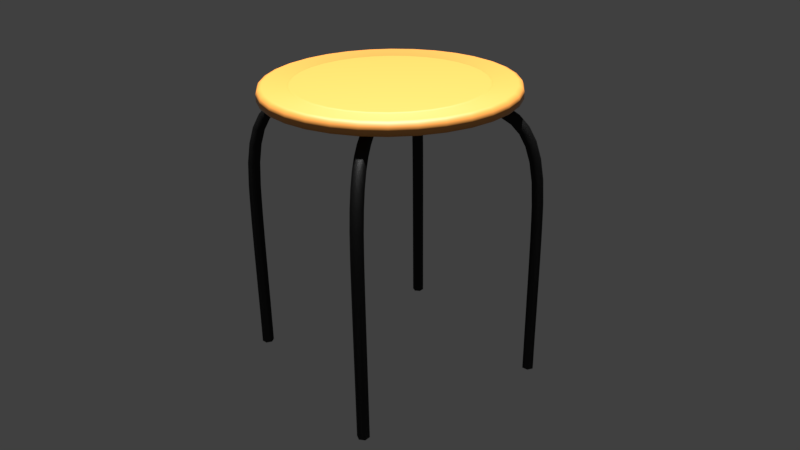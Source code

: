 # Source: Chair.004.blend  (saved by Blender 3.2.14; exported with 4.5.12 LTS)
import bpy
from mathutils import Matrix  # noqa: F401  (used for matrix-valued properties, if any)

bpy.ops.wm.read_factory_settings(use_empty=True)
scene = bpy.context.scene
scene.name = 'Scene'

# ---- collections
col_collection_1 = bpy.data.collections.new('Collection 1'); scene.collection.children.link(col_collection_1)

# ---- materials (node trees are filled in below, after node groups)
mat_simplemetallicpaint = bpy.data.materials.new('SimpleMetallicPaint')
mat_simplemetallicpaint.alpha_threshold = 0.0
mat_simplemetallicpaint.diffuse_color = (0.07324, 0.07324, 0.07324, 1.0)
mat_simplemetallicpaint.roughness = 0.5
mat_simplemetallicpaint.line_color = (0.0, 0.0, 0.0, 1.0)
mat_bmd_beechwood = bpy.data.materials.new('BMD_BeechWood')
mat_bmd_beechwood.alpha_threshold = 0.0
mat_bmd_beechwood.diffuse_color = (0.9175, 0.4042, 0.09294, 1.0)
mat_bmd_beechwood.roughness = 0.5
mat_bmd_beechwood.line_color = (0.0, 0.0, 0.0, 1.0)

# ---- node groups
ng_simplemetallicpaint = bpy.data.node_groups.new('SimpleMetallicPaint', 'ShaderNodeTree')
_s = ng_simplemetallicpaint.interface.new_socket(name='Shader', in_out='OUTPUT', socket_type='NodeSocketShader')
_s = ng_simplemetallicpaint.interface.new_socket(name='Color', in_out='INPUT', socket_type='NodeSocketColor')
_s.default_value = (0.8, 0.8, 0.8, 1.0)
_s = ng_simplemetallicpaint.interface.new_socket(name='Color', in_out='INPUT', socket_type='NodeSocketColor')
_s.default_value = (0.8, 0.8, 0.8, 1.0)
_s = ng_simplemetallicpaint.interface.new_socket(name='Color', in_out='INPUT', socket_type='NodeSocketColor')
_s.default_value = (0.8, 0.8, 0.8, 1.0)
_s = ng_simplemetallicpaint.interface.new_socket(name='Roughness', in_out='INPUT', socket_type='NodeSocketFloat')
_s.subtype = 'FACTOR'
_s.min_value = 0.0
_s.max_value = 1.0
_s = ng_simplemetallicpaint.interface.new_socket(name='Normal', in_out='INPUT', socket_type='NodeSocketVector')
_s.min_value = -1.0
_s.max_value = 1.0
_s.hide_value = True
_N = ng_simplemetallicpaint.nodes; _L = ng_simplemetallicpaint.links
n0 = _N.new('ShaderNodeBsdfAnisotropic'); n0.name = 'Glossy BSDF'; n0.location = (-126, -391)
n0.distribution = 'GGX'
n1 = _N.new('ShaderNodeBsdfDiffuse'); n1.name = 'Diffuse BSDF'; n1.location = (-126, -542)
n1.inputs[0].default_value = (0.0, 0.0, 0.0, 1.0)
n2 = _N.new('ShaderNodeMixShader'); n2.name = 'Mix Shader.001'; n2.location = (117, -451)
n3 = _N.new('NodeGroupOutput'); n3.name = 'Group Output'; n3.location = (646, -315)
n4 = _N.new('ShaderNodeTexNoise'); n4.name = 'Noise Texture'; n4.location = (-619, 2)
n4.inputs[2].default_value = 1000.0
n5 = _N.new('ShaderNodeInvert'); n5.name = 'Invert'; n5.location = (-76, 9)
n6 = _N.new('ShaderNodeTexNoise'); n6.name = 'Noise Texture.001'; n6.location = (-616, 340)
n6.inputs[2].default_value = 1e+04
n7 = _N.new('ShaderNodeInvert'); n7.name = 'Invert.001'; n7.location = (-73, 347)
n8 = _N.new('ShaderNodeMixShader'); n8.name = 'Mix Shader'; n8.location = (353, -310)
n9 = _N.new('ShaderNodeRGBCurve'); n9.name = 'RGB Curves'; n9.location = (-376, 204)
_c = n9.mapping.curves[3]
while len(_c.points) > 2: _c.points.remove(_c.points[-1])
_c.points[0].location = (0.0, 0.0); _c.points[0].handle_type = 'AUTO'
_c.points[1].location = (0.59545, 0.0); _c.points[1].handle_type = 'AUTO'
_p = _c.points.new(0.80455, 1.0); _p.handle_type = 'AUTO'
_p = _c.points.new(1.0, 1.0); _p.handle_type = 'AUTO'
n9.mapping.update()
n10 = _N.new('ShaderNodeRGBCurve'); n10.name = 'RGB Curves.001'; n10.location = (-373, 542)
_c = n10.mapping.curves[3]
while len(_c.points) > 2: _c.points.remove(_c.points[-1])
_c.points[0].location = (0.0, 0.0); _c.points[0].handle_type = 'AUTO'
_c.points[1].location = (0.59091, 0.0); _c.points[1].handle_type = 'AUTO'
_p = _c.points.new(0.80455, 1.0); _p.handle_type = 'AUTO'
_p = _c.points.new(1.0, 1.0); _p.handle_type = 'AUTO'
n10.mapping.update()
n11 = _N.new('ShaderNodeMix'); n11.name = 'Mix.001'; n11.location = (129, 227)
n11.data_type = 'RGBA'
n11.inputs[0].default_value = 0.3
n12 = _N.new('ShaderNodeBsdfAnisotropic'); n12.name = 'Anisotropic BSDF'; n12.location = (-126, -156)
n12.distribution = 'GGX'
n12.inputs[2].default_value = 0.01
n13 = _N.new('NodeGroupInput'); n13.name = 'Group Input'; n13.location = (-646, -299)
n14 = _N.new('ShaderNodeMath'); n14.name = 'Math'; n14.location = (-386, -345)
n14.operation = 'POWER'
n15 = _N.new('ShaderNodeMath'); n15.name = 'Math.001'; n15.location = (-386, -228)
n15.operation = 'POWER'
_L.new(n1.outputs[0], n2.inputs[2])
_L.new(n13.outputs[1], n0.inputs[0])
_L.new(n9.outputs[0], n5.inputs[1])
_L.new(n4.outputs[0], n9.inputs[1])
_L.new(n2.outputs[0], n8.inputs[2])
_L.new(n8.outputs[0], n3.inputs[0])
_L.new(n10.outputs[0], n7.inputs[1])
_L.new(n6.outputs[0], n10.inputs[1])
_L.new(n5.outputs[0], n11.inputs[7])
_L.new(n13.outputs[0], n12.inputs[0])
_L.new(n11.outputs[2], n8.inputs[0])
_L.new(n12.outputs[0], n8.inputs[1])
_L.new(n7.outputs[0], n11.inputs[6])
_L.new(n0.outputs[0], n2.inputs[1])
_L.new(n13.outputs[3], n1.inputs[1])
_L.new(n13.outputs[4], n12.inputs[4])
_L.new(n13.outputs[4], n0.inputs[4])
_L.new(n13.outputs[4], n1.inputs[2])
_L.new(n13.outputs[3], n14.inputs[0])
_L.new(n14.outputs[0], n0.inputs[1])
_L.new(n13.outputs[3], n15.inputs[0])
_L.new(n15.outputs[0], n12.inputs[1])
n3.is_active_output = True
ng_bmd_beechtexture = bpy.data.node_groups.new('BMD_BeechTexture', 'ShaderNodeTree')
_s = ng_bmd_beechtexture.interface.new_socket(name='Color', in_out='OUTPUT', socket_type='NodeSocketColor')
_s.default_value = (0.0, 0.0, 0.0, 0.0)
_s = ng_bmd_beechtexture.interface.new_socket(name='Bump', in_out='OUTPUT', socket_type='NodeSocketColor')
_s.default_value = (0.0, 0.0, 0.0, 0.0)
_s = ng_bmd_beechtexture.interface.new_socket(name='Color1', in_out='INPUT', socket_type='NodeSocketColor')
_s.default_value = (0.9175, 0.4041, 0.09294, 1.0)
_s = ng_bmd_beechtexture.interface.new_socket(name='Color2', in_out='INPUT', socket_type='NodeSocketColor')
_s.default_value = (0.9175, 0.2489, 0.02149, 1.0)
_s = ng_bmd_beechtexture.interface.new_socket(name='Vector', in_out='INPUT', socket_type='NodeSocketVector')
_s.min_value = -1.0
_s.max_value = 1.0
_N = ng_bmd_beechtexture.nodes; _L = ng_bmd_beechtexture.links
n0 = _N.new('ShaderNodeTexNoise'); n0.name = 'Noise Texture.001'; n0.location = (289, -406)
n0.inputs[2].default_value = 43.0
n0.inputs[3].default_value = 16.0
n1 = _N.new('ShaderNodeValToRGB'); n1.name = 'ColorRamp.001'; n1.location = (-156, 37)
n1.color_ramp.interpolation = 'B_SPLINE'
while len(n1.color_ramp.elements) > 1: n1.color_ramp.elements.remove(n1.color_ramp.elements[-1])
n1.color_ramp.elements[0].position = 0.5682; n1.color_ramp.elements[0].color = (0.0, 0.0, 0.0, 1.0)
_e = n1.color_ramp.elements.new(0.9136); _e.color = (1.0, 1.0, 1.0, 1.0)
n2 = _N.new('ShaderNodeTexWave'); n2.name = 'Wave Texture'; n2.location = (-343, 28)
n2.bands_direction = 'DIAGONAL'
n2.rings_direction = 'SPHERICAL'
n2.inputs[1].default_value = 0.2
n2.inputs[2].default_value = 10.0
n2.inputs[6].default_value = 1.571
n3 = _N.new('NodeGroupInput'); n3.name = 'Group Input'; n3.location = (-1201, -43)
n4 = _N.new('ShaderNodeMapping'); n4.name = 'Mapping'; n4.location = (-836, 406)
n4.inputs[3].default_value = (5.0, 5.0, 5.0)
n5 = _N.new('ShaderNodeMapping'); n5.name = 'Mapping.001'; n5.location = (-834, 60)
n5.inputs[3].default_value = (80.0, 1.0, 1.0)
n6 = _N.new('ShaderNodeMapping'); n6.name = 'Mapping.002'; n6.location = (-839, -249)
n6.inputs[3].default_value = (30.0, 1.0, 1.0)
n7 = _N.new('ShaderNodeMix'); n7.name = 'Mix.003'; n7.location = (700, 63)
n7.data_type = 'RGBA'
n8 = _N.new('ShaderNodeMix'); n8.name = 'Mix.002'; n8.location = (321, -119)
n8.data_type = 'RGBA'
n8.blend_type = 'ADD'
n8.inputs[0].default_value = 1.0
n9 = _N.new('ShaderNodeMix'); n9.name = 'Mix.005'; n9.location = (712, -340)
n9.data_type = 'RGBA'
n9.blend_type = 'ADD'
n9.inputs[0].default_value = 1.0
n10 = _N.new('ShaderNodeValToRGB'); n10.name = 'ColorRamp.002'; n10.location = (-136, -248)
n10.width = 224
n10.color_ramp.interpolation = 'B_SPLINE'
while len(n10.color_ramp.elements) > 1: n10.color_ramp.elements.remove(n10.color_ramp.elements[-1])
n10.color_ramp.elements[0].position = 0.0; n10.color_ramp.elements[0].color = (1.0, 1.0, 1.0, 1.0)
_e = n10.color_ramp.elements.new(0.5); _e.color = (0.0, 0.0, 0.0, 1.0)
n11 = _N.new('ShaderNodeTexWave'); n11.name = 'Wave Texture.001'; n11.location = (-368, -363)
n11.wave_type = 'RINGS'
n11.bands_direction = 'DIAGONAL'
n11.rings_direction = 'SPHERICAL'
n11.inputs[1].default_value = 0.07
n11.inputs[2].default_value = 22.0
n11.inputs[6].default_value = 1.571
n12 = _N.new('ShaderNodeMix'); n12.name = 'Mix.001'; n12.location = (183, 215)
n12.data_type = 'RGBA'
n12.blend_type = 'MULTIPLY'
n12.inputs[0].default_value = 1.0
n13 = _N.new('ShaderNodeTexNoise'); n13.name = 'Noise Texture'; n13.location = (-384, 289)
n13.inputs[2].default_value = 6.0
n13.inputs[3].default_value = 0.0
n14 = _N.new('ShaderNodeValToRGB'); n14.name = 'ColorRamp'; n14.location = (-160, 344)
n14.color_ramp.interpolation = 'B_SPLINE'
while len(n14.color_ramp.elements) > 1: n14.color_ramp.elements.remove(n14.color_ramp.elements[-1])
n14.color_ramp.elements[0].position = 0.3136; n14.color_ramp.elements[0].color = (0.0, 0.0, 0.0, 1.0)
_e = n14.color_ramp.elements.new(1.0); _e.color = (1.0, 1.0, 1.0, 1.0)
n15 = _N.new('ShaderNodeMix'); n15.name = 'Mix.004'; n15.location = (925, 50)
n15.data_type = 'RGBA'
n16 = _N.new('NodeGroupOutput'); n16.name = 'Group Output'; n16.location = (1201, -44)
_L.new(n4.outputs[0], n13.inputs[0])
_L.new(n5.outputs[0], n2.inputs[0])
_L.new(n6.outputs[0], n11.inputs[0])
_L.new(n13.outputs[1], n14.inputs[0])
_L.new(n2.outputs[0], n1.inputs[0])
_L.new(n12.outputs[2], n8.inputs[6])
_L.new(n11.outputs[0], n10.inputs[0])
_L.new(n14.outputs[0], n12.inputs[6])
_L.new(n1.outputs[0], n12.inputs[7])
_L.new(n10.outputs[0], n8.inputs[7])
_L.new(n7.outputs[2], n15.inputs[6])
_L.new(n8.outputs[2], n7.inputs[0])
_L.new(n15.outputs[2], n16.inputs[0])
_L.new(n7.outputs[2], n15.inputs[7])
_L.new(n3.outputs[2], n4.inputs[0])
_L.new(n6.outputs[0], n0.inputs[0])
_L.new(n8.outputs[2], n9.inputs[6])
_L.new(n0.outputs[1], n9.inputs[7])
_L.new(n9.outputs[2], n16.inputs[1])
_L.new(n3.outputs[2], n5.inputs[0])
_L.new(n3.outputs[2], n6.inputs[0])
_L.new(n3.outputs[0], n7.inputs[6])
_L.new(n3.outputs[1], n7.inputs[7])
n16.is_active_output = True

# ---- material node trees
mat_simplemetallicpaint.use_nodes = True; mat_simplemetallicpaint.node_tree.nodes.clear()
_N = mat_simplemetallicpaint.node_tree.nodes; _L = mat_simplemetallicpaint.node_tree.links
n0 = _N.new('ShaderNodeOutputMaterial'); n0.name = 'Material Output'; n0.location = (309, -2)
n1 = _N.new('ShaderNodeMapping'); n1.name = 'Mapping'; n1.location = (-421, -92)
n2 = _N.new('ShaderNodeTexCoord'); n2.name = 'Texture Coordinate'; n2.location = (-631, -132)
n3 = _N.new('ShaderNodeTexVoronoi'); n3.name = 'Voronoi Texture'; n3.location = (-131, -172)
n3.inputs[2].default_value = 500.0
n4 = _N.new('ShaderNodeMath'); n4.name = 'Math'; n4.location = (45, -130)
n4.operation = 'MULTIPLY'
n4.inputs[1].default_value = -0.003
n5 = _N.new('ShaderNodeGroup'); n5.name = 'Group'; n5.location = (-125, 44)
n5.node_tree = ng_simplemetallicpaint
n5.inputs[0].default_value = (0.1607, 0.1607, 0.1607, 1.0)
n5.inputs[1].default_value = (0.05731, 0.05731, 0.05731, 1.0)
n5.inputs[2].default_value = (0.118, 0.118, 0.118, 1.0)
n5.inputs[3].default_value = 0.3
n5.inputs[4].default_value = (0.0, 0.0, 0.0)
n6 = _N.new('ShaderNodeDisplacement'); n6.name = 'Displacement'; n6.location = (177, -66)
n6.inputs[1].default_value = 0.0
n6.inputs[2].default_value = 0.1
n7 = _N.new('ShaderNodeMath'); n7.name = 'Math.001'; n7.location = (29, -172)
n7.operation = 'MULTIPLY'
_L.new(n1.outputs[0], n3.inputs[0])
_L.new(n2.outputs[0], n1.inputs[0])
_L.new(n5.outputs[0], n0.inputs[0])
_L.new(n4.outputs[0], n6.inputs[0])
_L.new(n6.outputs[0], n0.inputs[2])
_L.new(n7.outputs[0], n4.inputs[0])
_L.new(n3.outputs[0], n7.inputs[0])
_L.new(n3.outputs[0], n7.inputs[1])
n0.is_active_output = True
mat_bmd_beechwood.use_nodes = True; mat_bmd_beechwood.node_tree.nodes.clear()
_N = mat_bmd_beechwood.node_tree.nodes; _L = mat_bmd_beechwood.node_tree.links
n0 = _N.new('ShaderNodeBsdfDiffuse'); n0.name = 'Diffuse BSDF'; n0.location = (100, 0)
n1 = _N.new('ShaderNodeBsdfAnisotropic'); n1.name = 'Glossy BSDF'; n1.location = (100, -200)
n1.distribution = 'BECKMANN'
n1.inputs[1].default_value = 0.5477
n2 = _N.new('ShaderNodeBump'); n2.name = 'Bump'; n2.location = (-100, -100)
n2.inputs[0].default_value = 0.2
n2.inputs[1].default_value = 0.1
n2.inputs[2].default_value = 1.0
n3 = _N.new('ShaderNodeMixShader'); n3.name = 'Mix Shader'; n3.location = (300, 0)
n4 = _N.new('ShaderNodeFresnel'); n4.name = 'Fresnel'; n4.location = (-100, 200)
n4.inputs[0].default_value = 2.0
n5 = _N.new('ShaderNodeMix'); n5.name = 'Mix'; n5.location = (100, 200)
n5.data_type = 'RGBA'
n5.blend_type = 'MULTIPLY'
n5.inputs[0].default_value = 0.9
n6 = _N.new('ShaderNodeOutputMaterial'); n6.name = 'Material Output'; n6.location = (500, 0)
n7 = _N.new('ShaderNodeGroup'); n7.name = 'Group'; n7.location = (-300, 0)
n7.node_tree = ng_bmd_beechtexture
n7.inputs[0].default_value = (0.9175, 0.4041, 0.09294, 1.0)
n7.inputs[1].default_value = (0.9175, 0.2489, 0.02149, 1.0)
n7.inputs[2].default_value = (0.0, 0.0, 0.0)
_L.new(n3.outputs[0], n6.inputs[0])
_L.new(n1.outputs[0], n3.inputs[2])
_L.new(n0.outputs[0], n3.inputs[1])
_L.new(n4.outputs[0], n5.inputs[6])
_L.new(n5.outputs[2], n3.inputs[0])
_L.new(n7.outputs[0], n0.inputs[0])
_L.new(n7.outputs[1], n2.inputs[3])
_L.new(n2.outputs[0], n1.inputs[4])
_L.new(n2.outputs[0], n0.inputs[2])
n6.is_active_output = True

# ---- world
world_world = bpy.data.worlds.new('World'); scene.world = world_world
world_world.color = (0.05088, 0.05088, 0.05088)
world_world.use_sun_shadow = False
world_world.sun_shadow_jitter_overblur = 0.0
world_world.cycles.sampling_method = 'MANUAL'

# ---- cameras
cam_camera = bpy.data.cameras.new('Camera')
cam_camera.clip_end = 100.0
cam_camera.lens = 35.0
cam_camera.sensor_width = 32.0
cam_camera.sensor_height = 18.0
cam_camera.ortho_scale = 7.314
cam_camera.dof.focus_distance = 0.0

# ---- lights
light_sun = bpy.data.lights.new('Sun', 'SUN')
light_sun.transmission_factor = 0.0
light_sun.angle = 0.03788
light_sun.energy = 1.0
light_sun.shadow_buffer_clip_start = 0.5
light_sun.shadow_soft_size = 0.01894
light_sun.shadow_cascade_max_distance = 1000.0
light_sun.use_nodes = True; light_sun.node_tree.nodes.clear()
_N = light_sun.node_tree.nodes; _L = light_sun.node_tree.links
n0 = _N.new('ShaderNodeOutputLight'); n0.name = 'Lamp Output'; n0.location = (591, -819)
n1 = _N.new('ShaderNodeMix'); n1.name = 'Mix.002'; n1.location = (240, -769)
n1.width = 100
n1.data_type = 'RGBA'
n1.inputs[0].default_value = 1.0
n1.inputs[6].default_value = (1.0, 0.5225, 0.0, 1.0)
n1.inputs[7].default_value = (1.0, 1.0, 1.0, 1.0)
n2 = _N.new('ShaderNodeMix'); n2.name = 'Mix'; n2.location = (361, -771)
n2.width = 100
n2.data_type = 'RGBA'
n2.blend_type = 'MULTIPLY'
n2.inputs[0].default_value = 0.0
n2.inputs[7].default_value = (1.0, 0.0, 0.0, 1.0)
n3 = _N.new('ShaderNodeEmission'); n3.name = 'Emission'; n3.location = (473, -803)
n3.width = 100
n3.inputs[1].default_value = 8.0
_L.new(n1.outputs[2], n2.inputs[6])
_L.new(n3.outputs[0], n0.inputs[0])
_L.new(n2.outputs[2], n3.inputs[0])
n0.is_active_output = True

# ---- meshes
me_chair_004 = bpy.data.meshes.new('Chair.004')
me_chair_004.from_pydata([(1.043e-07, -2.757e-07, 0.5627), (1.23e-07, -0.1879, 0.5828), (0.03666, -0.1843, 0.5828), (0.07191, -0.1736, 0.5828), (0.1044, -0.1562, 0.5828), (0.1329, -0.1329, 0.5828), (0.1562, -0.1044, 0.5828), (0.1736, -0.07191, 0.5828), (0.1843, -0.03666, 0.5828), (0.1879, -2.19e-07, 0.5828), (0.1843, 0.03666, 0.5828), (0.1736, 0.07191, 0.5828), (0.1562, 0.1044, 0.5828), (0.1329, 0.1329, 0.5828), (0.1044, 0.1562, 0.5828), (0.07191, 0.1736, 0.5828), (0.03666, 0.1843, 0.5828), (5.01e-09, 0.1879, 0.5828), (-0.03666, 0.1843, 0.5828), (-0.07191, 0.1736, 0.5828), (-0.1044, 0.1562, 0.5828), (-0.1329, 0.1329, 0.5828), (-0.1562, 0.1044, 0.5828), (-0.1736, 0.07191, 0.5828), (-0.1843, 0.03666, 0.5828), (-0.1879, -4.43e-07, 0.5828), (-0.1843, -0.03666, 0.5828), (-0.1736, -0.07191, 0.5828), (-0.1562, -0.1044, 0.5828), (-0.1329, -0.1329, 0.5828), (-0.1044, -0.1562, 0.5828), (-0.07191, -0.1736, 0.5828), (-0.03666, -0.1843, 0.5828), (1.228e-07, -0.1858, 0.5839), (0.03625, -0.1822, 0.5839), (0.07111, -0.1717, 0.5839), (0.1032, -0.1545, 0.5839), (0.1314, -0.1314, 0.5839), (0.1545, -0.1032, 0.5839), (0.1717, -0.07111, 0.5839), (0.1822, -0.03625, 0.5839), (0.1858, -2.198e-07, 0.5839), (0.1822, 0.03625, 0.5839), (0.1717, 0.07111, 0.5839), (0.1545, 0.1032, 0.5839), (0.1314, 0.1314, 0.5839), (0.1032, 0.1545, 0.5839), (0.07111, 0.1717, 0.5839), (0.03625, 0.1822, 0.5839), (6.189e-09, 0.1858, 0.5839), (-0.03625, 0.1822, 0.5839), (-0.07111, 0.1717, 0.5839), (-0.1032, 0.1545, 0.5839), (-0.1314, 0.1314, 0.5839), (-0.1545, 0.1032, 0.5839), (-0.1717, 0.07111, 0.5839), (-0.1822, 0.03625, 0.5839), (-0.1858, -4.413e-07, 0.5839), (-0.1822, -0.03625, 0.5839), (-0.1717, -0.07111, 0.5839), (-0.1545, -0.1032, 0.5839), (-0.1314, -0.1314, 0.5839), (-0.1032, -0.1545, 0.5839), (-0.07111, -0.1717, 0.5839), (-0.03625, -0.1822, 0.5839), (1.225e-07, -0.1815, 0.5843), (0.0354, -0.178, 0.5843), (0.06944, -0.1677, 0.5843), (0.1008, -0.1509, 0.5843), (0.1283, -0.1283, 0.5843), (0.1509, -0.1008, 0.5843), (0.1677, -0.06944, 0.5843), (0.178, -0.0354, 0.5843), (0.1815, -2.216e-07, 0.5843), (0.178, 0.0354, 0.5843), (0.1677, 0.06944, 0.5843), (0.1509, 0.1008, 0.5843), (0.1283, 0.1283, 0.5843), (0.1008, 0.1509, 0.5843), (0.06944, 0.1677, 0.5843), (0.0354, 0.178, 0.5843), (8.598e-09, 0.1815, 0.5843), (-0.0354, 0.178, 0.5843), (-0.06944, 0.1677, 0.5843), (-0.1008, 0.1509, 0.5843), (-0.1283, 0.1283, 0.5843), (-0.1509, 0.1008, 0.5843), (-0.1677, 0.06944, 0.5843), (-0.178, 0.0354, 0.5843), (-0.1815, -4.379e-07, 0.5843), (-0.178, -0.0354, 0.5843), (-0.1677, -0.06944, 0.5843), (-0.1509, -0.1008, 0.5843), (-0.1283, -0.1283, 0.5843), (-0.1008, -0.1509, 0.5843), (-0.06944, -0.1677, 0.5843), (-0.0354, -0.178, 0.5843), (1.118e-07, -2.868e-07, 0.5834), (1.266e-07, -0.2426, 0.5759), (1.259e-07, -0.2319, 0.5861), (1.264e-07, -0.2395, 0.5833), (0.04524, -0.2274, 0.5861), (0.04734, -0.238, 0.5759), (0.04672, -0.2349, 0.5833), (0.08873, -0.2142, 0.5861), (0.09285, -0.2242, 0.5759), (0.09165, -0.2213, 0.5833), (0.1288, -0.1928, 0.5861), (0.1348, -0.2017, 0.5759), (0.1331, -0.1991, 0.5833), (0.164, -0.164, 0.5861), (0.1716, -0.1716, 0.5759), (0.1693, -0.1693, 0.5833), (0.1928, -0.1288, 0.5861), (0.2017, -0.1348, 0.5759), (0.1991, -0.1331, 0.5833), (0.2142, -0.08873, 0.5861), (0.2242, -0.09285, 0.5759), (0.2213, -0.09165, 0.5833), (0.2274, -0.04524, 0.5861), (0.238, -0.04734, 0.5759), (0.2349, -0.04672, 0.5833), (0.2319, -2.017e-07, 0.5861), (0.2426, -1.975e-07, 0.5759), (0.2395, -1.988e-07, 0.5833), (0.2274, 0.04524, 0.5861), (0.238, 0.04734, 0.5759), (0.2349, 0.04672, 0.5833), (0.2142, 0.08873, 0.5861), (0.2242, 0.09285, 0.5759), (0.2213, 0.09165, 0.5833), (0.1928, 0.1288, 0.5861), (0.2017, 0.1348, 0.5759), (0.1991, 0.133, 0.5833), (0.164, 0.164, 0.5861), (0.1716, 0.1716, 0.5759), (0.1693, 0.1693, 0.5833), (0.1288, 0.1928, 0.5861), (0.1348, 0.2017, 0.5759), (0.133, 0.1991, 0.5833), (0.08873, 0.2142, 0.5861), (0.09285, 0.2242, 0.5759), (0.09165, 0.2213, 0.5833), (0.04524, 0.2274, 0.5861), (0.04734, 0.238, 0.5759), (0.04672, 0.2349, 0.5833), (-1.971e-08, 0.2319, 0.5861), (-2.577e-08, 0.2426, 0.5759), (-2.399e-08, 0.2395, 0.5833), (-0.04524, 0.2274, 0.5861), (-0.04734, 0.238, 0.5759), (-0.04672, 0.2349, 0.5833), (-0.08873, 0.2142, 0.5861), (-0.09285, 0.2242, 0.5759), (-0.09165, 0.2213, 0.5833), (-0.1288, 0.1928, 0.5861), (-0.1348, 0.2017, 0.5759), (-0.133, 0.1991, 0.5833), (-0.164, 0.164, 0.5861), (-0.1716, 0.1716, 0.5759), (-0.1693, 0.1693, 0.5833), (-0.1928, 0.1288, 0.5861), (-0.2017, 0.1348, 0.5759), (-0.1991, 0.133, 0.5833), (-0.2142, 0.08873, 0.5861), (-0.2242, 0.09285, 0.5759), (-0.2213, 0.09165, 0.5833), (-0.2274, 0.04523, 0.5861), (-0.238, 0.04734, 0.5759), (-0.2349, 0.04672, 0.5833), (-0.2319, -4.782e-07, 0.5861), (-0.2426, -4.868e-07, 0.5759), (-0.2395, -4.842e-07, 0.5833), (-0.2274, -0.04524, 0.5861), (-0.238, -0.04734, 0.5759), (-0.2349, -0.04672, 0.5833), (-0.2142, -0.08873, 0.5861), (-0.2242, -0.09285, 0.5759), (-0.2213, -0.09165, 0.5833), (-0.1928, -0.1288, 0.5861), (-0.2017, -0.1348, 0.5759), (-0.1991, -0.1331, 0.5833), (-0.164, -0.164, 0.5861), (-0.1716, -0.1716, 0.5759), (-0.1693, -0.1693, 0.5833), (-0.1288, -0.1928, 0.5861), (-0.1348, -0.2017, 0.5759), (-0.133, -0.1991, 0.5833), (-0.08873, -0.2142, 0.5861), (-0.09285, -0.2242, 0.5759), (-0.09165, -0.2213, 0.5833), (-0.04523, -0.2274, 0.5861), (-0.04734, -0.238, 0.5759), (-0.04672, -0.2349, 0.5833), (0.04734, -0.238, 0.5627), (1.266e-07, -0.2426, 0.5627), (0.09285, -0.2242, 0.5627), (0.1348, -0.2017, 0.5627), (0.1716, -0.1716, 0.5627), (0.2017, -0.1348, 0.5627), (0.2242, -0.09285, 0.5627), (0.238, -0.04734, 0.5627), (0.2426, -1.975e-07, 0.5627), (0.238, 0.04734, 0.5627), (0.2242, 0.09285, 0.5627), (0.2017, 0.1348, 0.5627), (0.1716, 0.1716, 0.5627), (0.1348, 0.2017, 0.5627), (0.09285, 0.2242, 0.5627), (0.04734, 0.238, 0.5627), (-2.577e-08, 0.2426, 0.5627), (-0.04734, 0.238, 0.5627), (-0.09285, 0.2242, 0.5627), (-0.1348, 0.2017, 0.5627), (-0.1716, 0.1716, 0.5627), (-0.2017, 0.1348, 0.5627), (-0.2242, 0.09285, 0.5627), (-0.238, 0.04734, 0.5627), (-0.2426, -4.868e-07, 0.5627), (-0.238, -0.04734, 0.5627), (-0.2242, -0.09285, 0.5627), (-0.2017, -0.1348, 0.5627), (-0.1716, -0.1716, 0.5627), (-0.1348, -0.2017, 0.5627), (-0.09285, -0.2242, 0.5627), (-0.04734, -0.238, 0.5627), (0.006, 0.006022, 0.5448), (-0.006, 0.006022, 0.5448), (-0.012, 0.012, 0.5552), (0.0454, 0.006, 0.5657), (0.0454, -0.006, 0.5657), (0.04542, -0.012, 0.5553), (0.04545, -0.006, 0.5449), (0.04545, 0.006, 0.5449), (0.04542, 0.012, 0.5553), (0.08657, 0.006, 0.5657), (0.08657, -0.006, 0.5657), (0.08643, -0.012, 0.5553), (0.08629, -0.006, 0.545), (0.08629, 0.006, 0.545), (0.08643, 0.012, 0.5553), (0.1237, 0.006, 0.5647), (0.1237, -0.006, 0.5647), (0.1231, -0.012, 0.5543), (0.1225, -0.006, 0.544), (0.1225, 0.006, 0.544), (0.1231, 0.012, 0.5543), (0.1571, 0.006, 0.5617), (0.1571, -0.006, 0.5617), (0.1556, -0.012, 0.5514), (0.1541, -0.006, 0.5412), (0.1541, 0.006, 0.5412), (0.1556, 0.012, 0.5514), (0.1869, 0.006, 0.5558), (0.1869, -0.006, 0.5558), (0.184, -0.012, 0.5459), (0.1812, -0.006, 0.5359), (0.1812, 0.006, 0.5359), (0.184, 0.012, 0.5459), (0.2131, 0.006, 0.546), (0.2131, -0.006, 0.546), (0.2084, -0.012, 0.5367), (0.2037, -0.006, 0.5274), (0.2037, 0.006, 0.5274), (0.2084, 0.012, 0.5367), (0.2358, 0.006, 0.531), (0.2358, -0.006, 0.531), (0.229, -0.012, 0.5231), (0.2222, -0.006, 0.5153), (0.2222, 0.006, 0.5153), (0.229, 0.012, 0.5231), (0.2543, 0.006, 0.5102), (0.2543, -0.006, 0.5102), (0.2457, -0.012, 0.5043), (0.2372, -0.006, 0.4984), (0.2372, 0.006, 0.4984), (0.2457, 0.012, 0.5043), (0.2685, 0.006, 0.4833), (0.2685, -0.006, 0.4833), (0.2588, -0.012, 0.4794), (0.2492, -0.006, 0.4755), (0.2492, 0.006, 0.4755), (0.2588, 0.012, 0.4794), (0.2785, 0.006, 0.4498), (0.2785, -0.006, 0.4498), (0.2684, -0.012, 0.4475), (0.2583, -0.006, 0.4452), (0.2583, 0.006, 0.4452), (0.2684, 0.012, 0.4475), (0.2849, 0.006, 0.409), (0.2849, -0.006, 0.409), (0.2745, -0.012, 0.4079), (0.2642, -0.006, 0.4068), (0.2642, 0.006, 0.4068), (0.2745, 0.012, 0.4079), (0.2877, 0.006, 0.36), (0.2877, -0.006, 0.36), (0.2773, -0.012, 0.3596), (0.2669, -0.006, 0.3592), (0.2669, 0.006, 0.3592), (0.2773, 0.012, 0.3596), (0.2881, 0.006, 0.3361), (0.2881, -0.006, 0.3361), (0.2777, -0.012, 0.3359), (0.2673, -0.006, 0.3358), (0.2673, 0.006, 0.3358), (0.2777, 0.012, 0.3359), (0.2884, 0.006, 0.3111), (0.2884, -0.006, 0.3111), (0.278, -0.012, 0.311), (0.2676, -0.006, 0.3109), (0.2676, 0.006, 0.3109), (0.278, 0.012, 0.311), (0.2886, 0.006, 0.2848), (0.2886, -0.006, 0.2848), (0.2782, -0.012, 0.2847), (0.2678, -0.006, 0.2847), (0.2678, 0.006, 0.2847), (0.2782, 0.012, 0.2847), (0.2886, 0.006, 0.2572), (0.2886, -0.006, 0.2572), (0.2782, -0.012, 0.2572), (0.2678, -0.006, 0.2572), (0.2678, 0.006, 0.2572), (0.2782, 0.012, 0.2572), (0.2886, 0.006, 0.2286), (0.2886, -0.006, 0.2286), (0.2782, -0.012, 0.2286), (0.2678, -0.006, 0.2286), (0.2678, 0.006, 0.2286), (0.2782, 0.012, 0.2286), (0.2885, 0.006, 0.1988), (0.2885, -0.006, 0.1988), (0.2781, -0.012, 0.1988), (0.2677, -0.006, 0.1989), (0.2677, 0.006, 0.1989), (0.2781, 0.012, 0.1988), (0.2883, 0.006, 0.1679), (0.2883, -0.006, 0.1679), (0.2779, -0.012, 0.168), (0.2675, -0.006, 0.168), (0.2675, 0.006, 0.168), (0.2779, 0.012, 0.168), (0.2882, 0.006, 0.1361), (0.2882, -0.006, 0.1361), (0.2778, -0.012, 0.1362), (0.2674, -0.006, 0.1362), (0.2674, 0.006, 0.1362), (0.2778, 0.012, 0.1362), (0.288, 0.006, 0.1033), (0.288, -0.006, 0.1033), (0.2776, -0.012, 0.1034), (0.2672, -0.006, 0.1034), (0.2672, 0.006, 0.1034), (0.2776, 0.012, 0.1034), (0.2878, 0.006, 0.0697), (0.2878, -0.006, 0.0697), (0.2775, -0.012, 0.06974), (0.2671, -0.006, 0.06977), (0.2671, 0.006, 0.06977), (0.2775, 0.012, 0.06974), (0.2877, 0.006, 0.03523), (0.2877, -0.006, 0.03523), (0.2774, -0.012, 0.03525), (0.267, -0.006, 0.03527), (0.267, 0.006, 0.03527), (0.2774, 0.012, 0.03525), (0.2877, 0.006, -1.286e-10), (0.2877, -0.006, -2.325e-09), (0.2773, -0.012, -2.196e-09), (0.2669, -0.006, 1.286e-10), (0.2669, 0.006, 2.325e-09), (0.2773, 0.012, 2.196e-09), (0.012, 0.012, 0.5552), (-0.006, 0.006, 0.5656), (0.006, 0.006, 0.5656), (-0.0454, -0.006, 0.5657), (-0.0454, 0.006, 0.5657), (-0.04542, 0.012, 0.5553), (-0.04545, 0.006, 0.5449), (-0.04545, -0.006, 0.5449), (-0.04542, -0.012, 0.5553), (-0.08657, -0.006, 0.5657), (-0.08657, 0.006, 0.5657), (-0.08643, 0.012, 0.5553), (-0.08629, 0.006, 0.545), (-0.08629, -0.006, 0.545), (-0.08643, -0.012, 0.5553), (-0.1237, -0.006, 0.5647), (-0.1237, 0.006, 0.5647), (-0.1231, 0.012, 0.5543), (-0.1225, 0.006, 0.544), (-0.1225, -0.006, 0.544), (-0.1231, -0.012, 0.5543), (-0.1571, -0.006, 0.5617), (-0.1571, 0.006, 0.5617), (-0.1556, 0.012, 0.5514), (-0.1541, 0.006, 0.5412), (-0.1541, -0.006, 0.5412), (-0.1556, -0.012, 0.5514), (-0.1869, -0.006, 0.5558), (-0.1869, 0.006, 0.5558), (-0.184, 0.012, 0.5459), (-0.1812, 0.006, 0.5359), (-0.1812, -0.006, 0.5359), (-0.184, -0.012, 0.5459), (-0.2131, -0.006, 0.546), (-0.2131, 0.006, 0.546), (-0.2084, 0.012, 0.5367), (-0.2037, 0.006, 0.5274), (-0.2037, -0.006, 0.5274), (-0.2084, -0.012, 0.5367), (-0.2358, -0.006, 0.531), (-0.2358, 0.006, 0.531), (-0.229, 0.012, 0.5231), (-0.2222, 0.006, 0.5153), (-0.2222, -0.006, 0.5153), (-0.229, -0.012, 0.5231), (-0.2543, -0.006, 0.5102), (-0.2543, 0.006, 0.5102), (-0.2457, 0.012, 0.5043), (-0.2372, 0.006, 0.4984), (-0.2372, -0.006, 0.4984), (-0.2457, -0.012, 0.5043), (-0.2685, -0.006, 0.4833), (-0.2685, 0.006, 0.4833), (-0.2588, 0.012, 0.4794), (-0.2492, 0.006, 0.4755), (-0.2492, -0.006, 0.4755), (-0.2588, -0.012, 0.4794), (-0.2785, -0.006, 0.4498), (-0.2785, 0.006, 0.4498), (-0.2684, 0.012, 0.4475), (-0.2583, 0.006, 0.4452), (-0.2583, -0.006, 0.4452), (-0.2684, -0.012, 0.4475), (-0.2849, -0.006, 0.409), (-0.2849, 0.006, 0.409), (-0.2745, 0.012, 0.4079), (-0.2642, 0.006, 0.4068), (-0.2642, -0.006, 0.4068), (-0.2745, -0.012, 0.4079), (-0.2877, -0.006, 0.36), (-0.2877, 0.006, 0.36), (-0.2773, 0.012, 0.3596), (-0.2669, 0.006, 0.3592), (-0.2669, -0.006, 0.3592), (-0.2773, -0.012, 0.3596), (-0.2881, -0.006, 0.3361), (-0.2881, 0.006, 0.3361), (-0.2777, 0.012, 0.3359), (-0.2673, 0.006, 0.3358), (-0.2673, -0.006, 0.3358), (-0.2777, -0.012, 0.3359), (-0.2884, -0.006, 0.3111), (-0.2884, 0.006, 0.3111), (-0.278, 0.012, 0.311), (-0.2676, 0.006, 0.3109), (-0.2676, -0.006, 0.3109), (-0.278, -0.012, 0.311), (-0.2886, -0.006, 0.2848), (-0.2886, 0.006, 0.2848), (-0.2782, 0.012, 0.2847), (-0.2678, 0.006, 0.2847), (-0.2678, -0.006, 0.2847), (-0.2782, -0.012, 0.2847), (-0.2886, -0.006, 0.2572), (-0.2886, 0.006, 0.2572), (-0.2782, 0.012, 0.2572), (-0.2678, 0.006, 0.2572), (-0.2678, -0.006, 0.2572), (-0.2782, -0.012, 0.2572), (-0.2886, -0.006, 0.2286), (-0.2886, 0.006, 0.2286), (-0.2782, 0.012, 0.2286), (-0.2678, 0.006, 0.2286), (-0.2678, -0.006, 0.2286), (-0.2782, -0.012, 0.2286), (-0.2885, -0.006, 0.1988), (-0.2885, 0.006, 0.1988), (-0.2781, 0.012, 0.1988), (-0.2677, 0.006, 0.1989), (-0.2677, -0.006, 0.1989), (-0.2781, -0.012, 0.1988), (-0.2883, -0.006, 0.1679), (-0.2883, 0.006, 0.1679), (-0.2779, 0.012, 0.168), (-0.2675, 0.006, 0.168), (-0.2675, -0.006, 0.168), (-0.2779, -0.012, 0.168), (-0.2882, -0.006, 0.1361), (-0.2882, 0.006, 0.1361), (-0.2778, 0.012, 0.1362), (-0.2674, 0.006, 0.1362), (-0.2674, -0.006, 0.1362), (-0.2778, -0.012, 0.1362), (-0.288, -0.006, 0.1033), (-0.288, 0.006, 0.1033), (-0.2776, 0.012, 0.1034), (-0.2672, 0.006, 0.1034), (-0.2672, -0.006, 0.1034), (-0.2776, -0.012, 0.1034), (-0.2878, -0.006, 0.0697), (-0.2878, 0.006, 0.0697), (-0.2775, 0.012, 0.06974), (-0.2671, 0.006, 0.06977), (-0.2671, -0.006, 0.06977), (-0.2775, -0.012, 0.06974), (-0.2877, -0.006, 0.03523), (-0.2877, 0.006, 0.03523), (-0.2774, 0.012, 0.03525), (-0.267, 0.006, 0.03527), (-0.267, -0.006, 0.03527), (-0.2774, -0.012, 0.03525), (-0.2877, -0.006, -1.286e-10), (-0.2877, 0.006, -2.325e-09), (-0.2773, 0.012, -2.196e-09), (-0.2669, 0.006, 1.286e-10), (-0.2669, -0.006, 2.325e-09), (-0.2773, -0.012, 2.196e-09), (0.006, -0.006, 0.5657), (0.012, -0.012, 0.5553), (-0.006, -0.006, 0.5657), (0.006, -0.0454, 0.5657), (-0.006, -0.0454, 0.5657), (-0.012, -0.04542, 0.5553), (-0.006, -0.04545, 0.5449), (0.006, -0.04545, 0.5449), (0.012, -0.04542, 0.5553), (0.006, -0.08657, 0.5657), (-0.006, -0.08657, 0.5657), (-0.012, -0.08643, 0.5553), (-0.006, -0.08629, 0.545), (0.006, -0.08629, 0.545), (0.012, -0.08643, 0.5553), (0.006, -0.1237, 0.5647), (-0.006, -0.1237, 0.5647), (-0.012, -0.1231, 0.5543), (-0.006, -0.1225, 0.544), (0.006, -0.1225, 0.544), (0.012, -0.1231, 0.5543), (0.006, -0.1571, 0.5617), (-0.006, -0.1571, 0.5617), (-0.012, -0.1556, 0.5514), (-0.006, -0.1541, 0.5412), (0.006, -0.1541, 0.5412), (0.012, -0.1556, 0.5514), (0.006, -0.1869, 0.5558), (-0.006, -0.1869, 0.5558), (-0.012, -0.184, 0.5459), (-0.006, -0.1812, 0.5359), (0.006, -0.1812, 0.5359), (0.012, -0.184, 0.5459), (0.006, -0.2131, 0.546), (-0.006, -0.2131, 0.546), (-0.012, -0.2084, 0.5367), (-0.006, -0.2037, 0.5274), (0.006, -0.2037, 0.5274), (0.012, -0.2084, 0.5367), (0.006, -0.2358, 0.531), (-0.006, -0.2358, 0.531), (-0.012, -0.229, 0.5231), (-0.006, -0.2222, 0.5153), (0.006, -0.2222, 0.5153), (0.012, -0.229, 0.5231), (0.006, -0.2543, 0.5102), (-0.006, -0.2543, 0.5102), (-0.012, -0.2457, 0.5043), (-0.006, -0.2372, 0.4984), (0.006, -0.2372, 0.4984), (0.012, -0.2457, 0.5043), (0.006, -0.2685, 0.4833), (-0.006, -0.2685, 0.4833), (-0.012, -0.2588, 0.4794), (-0.006, -0.2492, 0.4755), (0.006, -0.2492, 0.4755), (0.012, -0.2588, 0.4794), (0.006, -0.2785, 0.4498), (-0.006, -0.2785, 0.4498), (-0.012, -0.2684, 0.4475), (-0.006, -0.2583, 0.4452), (0.006, -0.2583, 0.4452), (0.012, -0.2684, 0.4475), (0.006, -0.2849, 0.409), (-0.006, -0.2849, 0.409), (-0.012, -0.2745, 0.4079), (-0.006, -0.2642, 0.4068), (0.006, -0.2642, 0.4068), (0.012, -0.2745, 0.4079), (0.006, -0.2877, 0.36), (-0.006, -0.2877, 0.36), (-0.012, -0.2773, 0.3596), (-0.006, -0.2669, 0.3592), (0.006, -0.2669, 0.3592), (0.012, -0.2773, 0.3596), (0.006, -0.2881, 0.3361), (-0.006, -0.2881, 0.3361), (-0.012, -0.2777, 0.3359), (-0.006, -0.2673, 0.3358), (0.006, -0.2673, 0.3358), (0.012, -0.2777, 0.3359), (0.006, -0.2884, 0.3111), (-0.006, -0.2884, 0.3111), (-0.012, -0.278, 0.311), (-0.006, -0.2676, 0.3109), (0.006, -0.2676, 0.3109), (0.012, -0.278, 0.311), (0.006, -0.2886, 0.2848), (-0.006, -0.2886, 0.2848), (-0.012, -0.2782, 0.2847), (-0.006, -0.2678, 0.2847), (0.006, -0.2678, 0.2847), (0.012, -0.2782, 0.2847), (0.006, -0.2886, 0.2572), (-0.006, -0.2886, 0.2572), (-0.012, -0.2782, 0.2572), (-0.006, -0.2678, 0.2572), (0.006, -0.2678, 0.2572), (0.012, -0.2782, 0.2572), (0.006, -0.2886, 0.2286), (-0.006, -0.2886, 0.2286), (-0.012, -0.2782, 0.2286), (-0.006, -0.2678, 0.2286), (0.006, -0.2678, 0.2286), (0.012, -0.2782, 0.2286), (0.006, -0.2885, 0.1988), (-0.006, -0.2885, 0.1988), (-0.012, -0.2781, 0.1988), (-0.006, -0.2677, 0.1989), (0.006, -0.2677, 0.1989), (0.012, -0.2781, 0.1988), (0.006, -0.2883, 0.1679), (-0.006, -0.2883, 0.1679), (-0.012, -0.2779, 0.168), (-0.006, -0.2675, 0.168), (0.006, -0.2675, 0.168), (0.012, -0.2779, 0.168), (0.006, -0.2882, 0.1361), (-0.006, -0.2882, 0.1361), (-0.012, -0.2778, 0.1362), (-0.006, -0.2674, 0.1362), (0.006, -0.2674, 0.1362), (0.012, -0.2778, 0.1362), (0.006, -0.288, 0.1033), (-0.006, -0.288, 0.1033), (-0.012, -0.2776, 0.1034), (-0.006, -0.2672, 0.1034), (0.006, -0.2672, 0.1034), (0.012, -0.2776, 0.1034), (0.006, -0.2878, 0.0697), (-0.006, -0.2878, 0.0697), (-0.012, -0.2775, 0.06974), (-0.006, -0.2671, 0.06977), (0.006, -0.2671, 0.06977), (0.012, -0.2775, 0.06974), (0.006, -0.2877, 0.03523), (-0.006, -0.2877, 0.03523), (-0.012, -0.2774, 0.03525), (-0.006, -0.267, 0.03527), (0.006, -0.267, 0.03527), (0.012, -0.2774, 0.03525), (0.006, -0.2877, -1.286e-10), (-0.006, -0.2877, -2.325e-09), (-0.012, -0.2773, -2.196e-09), (-0.006, -0.2669, 1.286e-10), (0.006, -0.2669, 2.325e-09), (0.012, -0.2773, 2.196e-09), (0.006, -0.006007, 0.5449), (-0.006, -0.006007, 0.5449), (-0.012, -0.012, 0.5553), (-0.006, 0.0454, 0.5657), (0.006, 0.0454, 0.5657), (0.012, 0.04542, 0.5553), (0.006, 0.04545, 0.5449), (-0.006, 0.04545, 0.5449), (-0.012, 0.04542, 0.5553), (-0.006, 0.08657, 0.5657), (0.006, 0.08657, 0.5657), (0.012, 0.08643, 0.5553), (0.006, 0.08629, 0.545), (-0.006, 0.08629, 0.545), (-0.012, 0.08643, 0.5553), (-0.006, 0.1237, 0.5647), (0.006, 0.1237, 0.5647), (0.012, 0.1231, 0.5543), (0.006, 0.1225, 0.544), (-0.006, 0.1225, 0.544), (-0.012, 0.1231, 0.5543), (-0.006, 0.1571, 0.5617), (0.006, 0.1571, 0.5617), (0.012, 0.1556, 0.5514), (0.006, 0.1541, 0.5412), (-0.006, 0.1541, 0.5412), (-0.012, 0.1556, 0.5514), (-0.006, 0.1869, 0.5558), (0.006, 0.1869, 0.5558), (0.012, 0.184, 0.5459), (0.006, 0.1812, 0.5359), (-0.006, 0.1812, 0.5359), (-0.012, 0.184, 0.5459), (-0.006, 0.2131, 0.546), (0.006, 0.2131, 0.546), (0.012, 0.2084, 0.5367), (0.006, 0.2037, 0.5274), (-0.006, 0.2037, 0.5274), (-0.012, 0.2084, 0.5367), (-0.006, 0.2358, 0.531), (0.006, 0.2358, 0.531), (0.012, 0.229, 0.5231), (0.006, 0.2222, 0.5153), (-0.006, 0.2222, 0.5153), (-0.012, 0.229, 0.5231), (-0.006, 0.2543, 0.5102), (0.006, 0.2543, 0.5102), (0.012, 0.2457, 0.5043), (0.006, 0.2372, 0.4984), (-0.006, 0.2372, 0.4984), (-0.012, 0.2457, 0.5043), (-0.006, 0.2685, 0.4833), (0.006, 0.2685, 0.4833), (0.012, 0.2588, 0.4794), (0.006, 0.2492, 0.4755), (-0.006, 0.2492, 0.4755), (-0.012, 0.2588, 0.4794), (-0.006, 0.2785, 0.4498), (0.006, 0.2785, 0.4498), (0.012, 0.2684, 0.4475), (0.006, 0.2583, 0.4452), (-0.006, 0.2583, 0.4452), (-0.012, 0.2684, 0.4475), (-0.006, 0.2849, 0.409), (0.006, 0.2849, 0.409), (0.012, 0.2745, 0.4079), (0.006, 0.2642, 0.4068), (-0.006, 0.2642, 0.4068), (-0.012, 0.2745, 0.4079), (-0.006, 0.2877, 0.36), (0.006, 0.2877, 0.36), (0.012, 0.2773, 0.3596), (0.006, 0.2669, 0.3592), (-0.006, 0.2669, 0.3592), (-0.012, 0.2773, 0.3596), (-0.006, 0.2881, 0.3361), (0.006, 0.2881, 0.3361), (0.012, 0.2777, 0.3359), (0.006, 0.2673, 0.3358), (-0.006, 0.2673, 0.3358), (-0.012, 0.2777, 0.3359), (-0.006, 0.2884, 0.3111), (0.006, 0.2884, 0.3111), (0.012, 0.278, 0.311), (0.006, 0.2676, 0.3109), (-0.006, 0.2676, 0.3109), (-0.012, 0.278, 0.311), (-0.006, 0.2886, 0.2848), (0.006, 0.2886, 0.2848), (0.012, 0.2782, 0.2847), (0.006, 0.2678, 0.2847), (-0.006, 0.2678, 0.2847), (-0.012, 0.2782, 0.2847), (-0.006, 0.2886, 0.2572), (0.006, 0.2886, 0.2572), (0.012, 0.2782, 0.2572), (0.006, 0.2678, 0.2572), (-0.006, 0.2678, 0.2572), (-0.012, 0.2782, 0.2572), (-0.006, 0.2886, 0.2286), (0.006, 0.2886, 0.2286), (0.012, 0.2782, 0.2286), (0.006, 0.2678, 0.2286), (-0.006, 0.2678, 0.2286), (-0.012, 0.2782, 0.2286), (-0.006, 0.2885, 0.1988), (0.006, 0.2885, 0.1988), (0.012, 0.2781, 0.1988), (0.006, 0.2677, 0.1989), (-0.006, 0.2677, 0.1989), (-0.012, 0.2781, 0.1988), (-0.006, 0.2883, 0.1679), (0.006, 0.2883, 0.1679), (0.012, 0.2779, 0.168), (0.006, 0.2675, 0.168), (-0.006, 0.2675, 0.168), (-0.012, 0.2779, 0.168), (-0.006, 0.2882, 0.1361), (0.006, 0.2882, 0.1361), (0.012, 0.2778, 0.1362), (0.006, 0.2674, 0.1362), (-0.006, 0.2674, 0.1362), (-0.012, 0.2778, 0.1362), (-0.006, 0.288, 0.1033), (0.006, 0.288, 0.1033), (0.012, 0.2776, 0.1034), (0.006, 0.2672, 0.1034), (-0.006, 0.2672, 0.1034), (-0.012, 0.2776, 0.1034), (-0.006, 0.2878, 0.0697), (0.006, 0.2878, 0.0697), (0.012, 0.2775, 0.06974), (0.006, 0.2671, 0.06977), (-0.006, 0.2671, 0.06977), (-0.012, 0.2775, 0.06974), (-0.006, 0.2877, 0.03523), (0.006, 0.2877, 0.03523), (0.012, 0.2774, 0.03525), (0.006, 0.267, 0.03527), (-0.006, 0.267, 0.03527), (-0.012, 0.2774, 0.03525), (-0.006, 0.2877, -1.286e-10), (0.006, 0.2877, -2.325e-09), (0.012, 0.2773, -2.196e-09), (0.006, 0.2669, 1.286e-10), (-0.006, 0.2669, 2.325e-09), (-0.012, 0.2773, 2.196e-09)], [], [(119, 8, 7, 116), (161, 22, 21, 158), (122, 9, 8, 119), (164, 23, 22, 161), (125, 10, 9, 122), (167, 24, 23, 164), (128, 11, 10, 125), (170, 25, 24, 167), (131, 12, 11, 128), (173, 26, 25, 170), (134, 13, 12, 131), (176, 27, 26, 173), (137, 14, 13, 134), (179, 28, 27, 176), (140, 15, 14, 137), (99, 1, 32, 191), (182, 29, 28, 179), (143, 16, 15, 140), (104, 3, 2, 101), (185, 30, 29, 182), (146, 17, 16, 143), (107, 4, 3, 104), (188, 31, 30, 185), (149, 18, 17, 146), (110, 5, 4, 107), (191, 32, 31, 188), (152, 19, 18, 149), (113, 6, 5, 110), (101, 2, 1, 99), (155, 20, 19, 152), (116, 7, 6, 113), (158, 21, 20, 155), (210, 147, 144, 209), (197, 108, 105, 196), (224, 189, 186, 223), (211, 150, 147, 210), (198, 111, 108, 197), (225, 192, 189, 224), (212, 153, 150, 211), (199, 114, 111, 198), (213, 156, 153, 212), (200, 117, 114, 199), (195, 98, 192, 225), (214, 159, 156, 213), (201, 120, 117, 200), (215, 162, 159, 214), (202, 123, 120, 201), (216, 165, 162, 215), (203, 126, 123, 202), (217, 168, 165, 216), (204, 129, 126, 203), (218, 171, 168, 217), (205, 132, 129, 204), (219, 174, 171, 218), (206, 135, 132, 205), (220, 177, 174, 219), (207, 138, 135, 206), (221, 180, 177, 220), (208, 141, 138, 207), (222, 183, 180, 221), (209, 144, 141, 208), (196, 105, 102, 194), (223, 186, 183, 222), (19, 51, 50, 18), (6, 38, 37, 5), (1, 33, 64, 32), (20, 52, 51, 19), (7, 39, 38, 6), (21, 53, 52, 20), (8, 40, 39, 7), (22, 54, 53, 21), (9, 41, 40, 8), (23, 55, 54, 22), (10, 42, 41, 9), (24, 56, 55, 23), (11, 43, 42, 10), (25, 57, 56, 24), (12, 44, 43, 11), (26, 58, 57, 25), (13, 45, 44, 12), (27, 59, 58, 26), (14, 46, 45, 13), (28, 60, 59, 27), (15, 47, 46, 14), (2, 34, 33, 1), (29, 61, 60, 28), (16, 48, 47, 15), (3, 35, 34, 2), (30, 62, 61, 29), (17, 49, 48, 16), (4, 36, 35, 3), (31, 63, 62, 30), (18, 50, 49, 17), (5, 37, 36, 4), (32, 64, 63, 31), (54, 86, 85, 53), (41, 73, 72, 40), (55, 87, 86, 54), (42, 74, 73, 41), (56, 88, 87, 55), (43, 75, 74, 42), (57, 89, 88, 56), (44, 76, 75, 43), (58, 90, 89, 57), (45, 77, 76, 44), (59, 91, 90, 58), (46, 78, 77, 45), (60, 92, 91, 59), (47, 79, 78, 46), (34, 66, 65, 33), (61, 93, 92, 60), (48, 80, 79, 47), (35, 67, 66, 34), (62, 94, 93, 61), (49, 81, 80, 48), (36, 68, 67, 35), (63, 95, 94, 62), (50, 82, 81, 49), (37, 69, 68, 36), (64, 96, 95, 63), (51, 83, 82, 50), (38, 70, 69, 37), (33, 65, 96, 64), (52, 84, 83, 51), (39, 71, 70, 38), (53, 85, 84, 52), (40, 72, 71, 39), (89, 97, 88), (76, 97, 75), (90, 97, 89), (77, 97, 76), (91, 97, 90), (78, 97, 77), (92, 97, 91), (79, 97, 78), (66, 97, 65), (93, 97, 92), (80, 97, 79), (67, 97, 66), (94, 97, 93), (81, 97, 80), (68, 97, 67), (95, 97, 94), (82, 97, 81), (69, 97, 68), (96, 97, 95), (83, 97, 82), (70, 97, 69), (65, 97, 96), (84, 97, 83), (71, 97, 70), (85, 97, 84), (72, 97, 71), (86, 97, 85), (73, 97, 72), (87, 97, 86), (74, 97, 73), (88, 97, 87), (75, 97, 74), (102, 103, 100, 98), (103, 101, 99, 100), (105, 106, 103, 102), (106, 104, 101, 103), (108, 109, 106, 105), (109, 107, 104, 106), (111, 112, 109, 108), (112, 110, 107, 109), (114, 115, 112, 111), (115, 113, 110, 112), (117, 118, 115, 114), (118, 116, 113, 115), (120, 121, 118, 117), (121, 119, 116, 118), (123, 124, 121, 120), (124, 122, 119, 121), (126, 127, 124, 123), (127, 125, 122, 124), (129, 130, 127, 126), (130, 128, 125, 127), (132, 133, 130, 129), (133, 131, 128, 130), (135, 136, 133, 132), (136, 134, 131, 133), (138, 139, 136, 135), (139, 137, 134, 136), (141, 142, 139, 138), (142, 140, 137, 139), (144, 145, 142, 141), (145, 143, 140, 142), (147, 148, 145, 144), (148, 146, 143, 145), (150, 151, 148, 147), (151, 149, 146, 148), (153, 154, 151, 150), (154, 152, 149, 151), (156, 157, 154, 153), (157, 155, 152, 154), (159, 160, 157, 156), (160, 158, 155, 157), (162, 163, 160, 159), (163, 161, 158, 160), (165, 166, 163, 162), (166, 164, 161, 163), (168, 169, 166, 165), (169, 167, 164, 166), (171, 172, 169, 168), (172, 170, 167, 169), (174, 175, 172, 171), (175, 173, 170, 172), (177, 178, 175, 174), (178, 176, 173, 175), (180, 181, 178, 177), (181, 179, 176, 178), (183, 184, 181, 180), (184, 182, 179, 181), (186, 187, 184, 183), (187, 185, 182, 184), (189, 190, 187, 186), (190, 188, 185, 187), (192, 193, 190, 189), (193, 191, 188, 190), (98, 100, 193, 192), (100, 99, 191, 193), (194, 102, 98, 195), (0, 194, 195), (0, 196, 194), (0, 197, 196), (0, 198, 197), (0, 199, 198), (0, 200, 199), (0, 201, 200), (0, 202, 201), (0, 203, 202), (0, 204, 203), (0, 205, 204), (0, 206, 205), (0, 207, 206), (0, 208, 207), (0, 209, 208), (0, 210, 209), (0, 211, 210), (0, 212, 211), (0, 213, 212), (0, 214, 213), (0, 215, 214), (0, 216, 215), (0, 217, 216), (0, 218, 217), (0, 219, 218), (0, 220, 219), (0, 221, 220), (0, 222, 221), (0, 223, 222), (0, 224, 223), (0, 225, 224), (0, 195, 225), (527, 667, 521, 528), (229, 235, 240, 234), (230, 236, 235, 229), (231, 237, 236, 230), (232, 238, 237, 231), (233, 239, 238, 232), (234, 240, 239, 233), (235, 241, 246, 240), (236, 242, 241, 235), (237, 243, 242, 236), (238, 244, 243, 237), (239, 245, 244, 238), (240, 246, 245, 239), (241, 247, 252, 246), (242, 248, 247, 241), (243, 249, 248, 242), (244, 250, 249, 243), (245, 251, 250, 244), (246, 252, 251, 245), (247, 253, 258, 252), (248, 254, 253, 247), (249, 255, 254, 248), (250, 256, 255, 249), (251, 257, 256, 250), (252, 258, 257, 251), (253, 259, 264, 258), (254, 260, 259, 253), (255, 261, 260, 254), (256, 262, 261, 255), (257, 263, 262, 256), (258, 264, 263, 257), (259, 265, 270, 264), (260, 266, 265, 259), (261, 267, 266, 260), (262, 268, 267, 261), (263, 269, 268, 262), (264, 270, 269, 263), (265, 271, 276, 270), (266, 272, 271, 265), (267, 273, 272, 266), (268, 274, 273, 267), (269, 275, 274, 268), (270, 276, 275, 269), (271, 277, 282, 276), (272, 278, 277, 271), (273, 279, 278, 272), (274, 280, 279, 273), (275, 281, 280, 274), (276, 282, 281, 275), (277, 283, 288, 282), (278, 284, 283, 277), (279, 285, 284, 278), (280, 286, 285, 279), (281, 287, 286, 280), (282, 288, 287, 281), (283, 289, 294, 288), (284, 290, 289, 283), (285, 291, 290, 284), (286, 292, 291, 285), (287, 293, 292, 286), (288, 294, 293, 287), (289, 295, 300, 294), (290, 296, 295, 289), (291, 297, 296, 290), (292, 298, 297, 291), (293, 299, 298, 292), (294, 300, 299, 293), (295, 301, 306, 300), (296, 302, 301, 295), (297, 303, 302, 296), (298, 304, 303, 297), (299, 305, 304, 298), (300, 306, 305, 299), (301, 307, 312, 306), (302, 308, 307, 301), (303, 309, 308, 302), (304, 310, 309, 303), (305, 311, 310, 304), (306, 312, 311, 305), (307, 313, 318, 312), (308, 314, 313, 307), (309, 315, 314, 308), (310, 316, 315, 309), (311, 317, 316, 310), (312, 318, 317, 311), (313, 319, 324, 318), (314, 320, 319, 313), (315, 321, 320, 314), (316, 322, 321, 315), (317, 323, 322, 316), (318, 324, 323, 317), (319, 325, 330, 324), (320, 326, 325, 319), (321, 327, 326, 320), (322, 328, 327, 321), (323, 329, 328, 322), (324, 330, 329, 323), (325, 331, 336, 330), (326, 332, 331, 325), (327, 333, 332, 326), (328, 334, 333, 327), (329, 335, 334, 328), (330, 336, 335, 329), (331, 337, 342, 336), (332, 338, 337, 331), (333, 339, 338, 332), (334, 340, 339, 333), (335, 341, 340, 334), (336, 342, 341, 335), (337, 343, 348, 342), (338, 344, 343, 337), (339, 345, 344, 338), (340, 346, 345, 339), (341, 347, 346, 340), (342, 348, 347, 341), (343, 349, 354, 348), (344, 350, 349, 343), (345, 351, 350, 344), (346, 352, 351, 345), (347, 353, 352, 346), (348, 354, 353, 347), (349, 355, 360, 354), (350, 356, 355, 349), (351, 357, 356, 350), (352, 358, 357, 351), (353, 359, 358, 352), (354, 360, 359, 353), (355, 361, 366, 360), (356, 362, 361, 355), (357, 363, 362, 356), (358, 364, 363, 357), (359, 365, 364, 358), (360, 366, 365, 359), (361, 367, 372, 366), (362, 368, 367, 361), (363, 369, 368, 362), (364, 370, 369, 363), (365, 371, 370, 364), (366, 372, 371, 365), (528, 521, 520, 523), (523, 520, 522, 524), (525, 669, 668, 526), (524, 522, 669, 525), (376, 382, 387, 381), (377, 383, 382, 376), (378, 384, 383, 377), (379, 385, 384, 378), (380, 386, 385, 379), (381, 387, 386, 380), (382, 388, 393, 387), (383, 389, 388, 382), (384, 390, 389, 383), (385, 391, 390, 384), (386, 392, 391, 385), (387, 393, 392, 386), (388, 394, 399, 393), (389, 395, 394, 388), (390, 396, 395, 389), (391, 397, 396, 390), (392, 398, 397, 391), (393, 399, 398, 392), (394, 400, 405, 399), (395, 401, 400, 394), (396, 402, 401, 395), (397, 403, 402, 396), (398, 404, 403, 397), (399, 405, 404, 398), (400, 406, 411, 405), (401, 407, 406, 400), (402, 408, 407, 401), (403, 409, 408, 402), (404, 410, 409, 403), (405, 411, 410, 404), (406, 412, 417, 411), (407, 413, 412, 406), (408, 414, 413, 407), (409, 415, 414, 408), (410, 416, 415, 409), (411, 417, 416, 410), (412, 418, 423, 417), (413, 419, 418, 412), (414, 420, 419, 413), (415, 421, 420, 414), (416, 422, 421, 415), (417, 423, 422, 416), (418, 424, 429, 423), (419, 425, 424, 418), (420, 426, 425, 419), (421, 427, 426, 420), (422, 428, 427, 421), (423, 429, 428, 422), (424, 430, 435, 429), (425, 431, 430, 424), (426, 432, 431, 425), (427, 433, 432, 426), (428, 434, 433, 427), (429, 435, 434, 428), (430, 436, 441, 435), (431, 437, 436, 430), (432, 438, 437, 431), (433, 439, 438, 432), (434, 440, 439, 433), (435, 441, 440, 434), (436, 442, 447, 441), (437, 443, 442, 436), (438, 444, 443, 437), (439, 445, 444, 438), (440, 446, 445, 439), (441, 447, 446, 440), (442, 448, 453, 447), (443, 449, 448, 442), (444, 450, 449, 443), (445, 451, 450, 444), (446, 452, 451, 445), (447, 453, 452, 446), (448, 454, 459, 453), (449, 455, 454, 448), (450, 456, 455, 449), (451, 457, 456, 450), (452, 458, 457, 451), (453, 459, 458, 452), (454, 460, 465, 459), (455, 461, 460, 454), (456, 462, 461, 455), (457, 463, 462, 456), (458, 464, 463, 457), (459, 465, 464, 458), (460, 466, 471, 465), (461, 467, 466, 460), (462, 468, 467, 461), (463, 469, 468, 462), (464, 470, 469, 463), (465, 471, 470, 464), (466, 472, 477, 471), (467, 473, 472, 466), (468, 474, 473, 467), (469, 475, 474, 468), (470, 476, 475, 469), (471, 477, 476, 470), (472, 478, 483, 477), (473, 479, 478, 472), (474, 480, 479, 473), (475, 481, 480, 474), (476, 482, 481, 475), (477, 483, 482, 476), (478, 484, 489, 483), (479, 485, 484, 478), (480, 486, 485, 479), (481, 487, 486, 480), (482, 488, 487, 481), (483, 489, 488, 482), (484, 490, 495, 489), (485, 491, 490, 484), (486, 492, 491, 485), (487, 493, 492, 486), (488, 494, 493, 487), (489, 495, 494, 488), (490, 496, 501, 495), (491, 497, 496, 490), (492, 498, 497, 491), (493, 499, 498, 492), (494, 500, 499, 493), (495, 501, 500, 494), (496, 502, 507, 501), (497, 503, 502, 496), (498, 504, 503, 497), (499, 505, 504, 498), (500, 506, 505, 499), (501, 507, 506, 500), (502, 508, 513, 507), (503, 509, 508, 502), (504, 510, 509, 503), (505, 511, 510, 504), (506, 512, 511, 505), (507, 513, 512, 506), (508, 514, 519, 513), (509, 515, 514, 508), (510, 516, 515, 509), (511, 517, 516, 510), (512, 518, 517, 511), (513, 519, 518, 512), (668, 380, 379, 227), (669, 381, 380, 668), (526, 668, 667, 527), (520, 375, 374, 522), (522, 376, 381, 669), (374, 377, 376, 522), (523, 529, 534, 528), (524, 530, 529, 523), (525, 531, 530, 524), (526, 532, 531, 525), (527, 533, 532, 526), (528, 534, 533, 527), (529, 535, 540, 534), (530, 536, 535, 529), (531, 537, 536, 530), (532, 538, 537, 531), (533, 539, 538, 532), (534, 540, 539, 533), (535, 541, 546, 540), (536, 542, 541, 535), (537, 543, 542, 536), (538, 544, 543, 537), (539, 545, 544, 538), (540, 546, 545, 539), (541, 547, 552, 546), (542, 548, 547, 541), (543, 549, 548, 542), (544, 550, 549, 543), (545, 551, 550, 544), (546, 552, 551, 545), (547, 553, 558, 552), (548, 554, 553, 547), (549, 555, 554, 548), (550, 556, 555, 549), (551, 557, 556, 550), (552, 558, 557, 551), (553, 559, 564, 558), (554, 560, 559, 553), (555, 561, 560, 554), (556, 562, 561, 555), (557, 563, 562, 556), (558, 564, 563, 557), (559, 565, 570, 564), (560, 566, 565, 559), (561, 567, 566, 560), (562, 568, 567, 561), (563, 569, 568, 562), (564, 570, 569, 563), (565, 571, 576, 570), (566, 572, 571, 565), (567, 573, 572, 566), (568, 574, 573, 567), (569, 575, 574, 568), (570, 576, 575, 569), (571, 577, 582, 576), (572, 578, 577, 571), (573, 579, 578, 572), (574, 580, 579, 573), (575, 581, 580, 574), (576, 582, 581, 575), (577, 583, 588, 582), (578, 584, 583, 577), (579, 585, 584, 578), (580, 586, 585, 579), (581, 587, 586, 580), (582, 588, 587, 581), (583, 589, 594, 588), (584, 590, 589, 583), (585, 591, 590, 584), (586, 592, 591, 585), (587, 593, 592, 586), (588, 594, 593, 587), (589, 595, 600, 594), (590, 596, 595, 589), (591, 597, 596, 590), (592, 598, 597, 591), (593, 599, 598, 592), (594, 600, 599, 593), (595, 601, 606, 600), (596, 602, 601, 595), (597, 603, 602, 596), (598, 604, 603, 597), (599, 605, 604, 598), (600, 606, 605, 599), (601, 607, 612, 606), (602, 608, 607, 601), (603, 609, 608, 602), (604, 610, 609, 603), (605, 611, 610, 604), (606, 612, 611, 605), (607, 613, 618, 612), (608, 614, 613, 607), (609, 615, 614, 608), (610, 616, 615, 609), (611, 617, 616, 610), (612, 618, 617, 611), (613, 619, 624, 618), (614, 620, 619, 613), (615, 621, 620, 614), (616, 622, 621, 615), (617, 623, 622, 616), (618, 624, 623, 617), (619, 625, 630, 624), (620, 626, 625, 619), (621, 627, 626, 620), (622, 628, 627, 621), (623, 629, 628, 622), (624, 630, 629, 623), (625, 631, 636, 630), (626, 632, 631, 625), (627, 633, 632, 626), (628, 634, 633, 627), (629, 635, 634, 628), (630, 636, 635, 629), (631, 637, 642, 636), (632, 638, 637, 631), (633, 639, 638, 632), (634, 640, 639, 633), (635, 641, 640, 634), (636, 642, 641, 635), (637, 643, 648, 642), (638, 644, 643, 637), (639, 645, 644, 638), (640, 646, 645, 639), (641, 647, 646, 640), (642, 648, 647, 641), (643, 649, 654, 648), (644, 650, 649, 643), (645, 651, 650, 644), (646, 652, 651, 645), (647, 653, 652, 646), (648, 654, 653, 647), (649, 655, 660, 654), (650, 656, 655, 649), (651, 657, 656, 650), (652, 658, 657, 651), (653, 659, 658, 652), (654, 660, 659, 653), (655, 661, 666, 660), (656, 662, 661, 655), (657, 663, 662, 656), (658, 664, 663, 657), (659, 665, 664, 658), (660, 666, 665, 659), (374, 670, 675, 228), (375, 671, 670, 374), (373, 672, 671, 375), (226, 673, 672, 373), (227, 674, 673, 226), (228, 675, 674, 227), (670, 676, 681, 675), (671, 677, 676, 670), (672, 678, 677, 671), (673, 679, 678, 672), (674, 680, 679, 673), (675, 681, 680, 674), (676, 682, 687, 681), (677, 683, 682, 676), (678, 684, 683, 677), (679, 685, 684, 678), (680, 686, 685, 679), (681, 687, 686, 680), (682, 688, 693, 687), (683, 689, 688, 682), (684, 690, 689, 683), (685, 691, 690, 684), (686, 692, 691, 685), (687, 693, 692, 686), (688, 694, 699, 693), (689, 695, 694, 688), (690, 696, 695, 689), (691, 697, 696, 690), (692, 698, 697, 691), (693, 699, 698, 692), (694, 700, 705, 699), (695, 701, 700, 694), (696, 702, 701, 695), (697, 703, 702, 696), (698, 704, 703, 697), (699, 705, 704, 698), (700, 706, 711, 705), (701, 707, 706, 700), (702, 708, 707, 701), (703, 709, 708, 702), (704, 710, 709, 703), (705, 711, 710, 704), (706, 712, 717, 711), (707, 713, 712, 706), (708, 714, 713, 707), (709, 715, 714, 708), (710, 716, 715, 709), (711, 717, 716, 710), (712, 718, 723, 717), (713, 719, 718, 712), (714, 720, 719, 713), (715, 721, 720, 714), (716, 722, 721, 715), (717, 723, 722, 716), (718, 724, 729, 723), (719, 725, 724, 718), (720, 726, 725, 719), (721, 727, 726, 720), (722, 728, 727, 721), (723, 729, 728, 722), (724, 730, 735, 729), (725, 731, 730, 724), (726, 732, 731, 725), (727, 733, 732, 726), (728, 734, 733, 727), (729, 735, 734, 728), (730, 736, 741, 735), (731, 737, 736, 730), (732, 738, 737, 731), (733, 739, 738, 732), (734, 740, 739, 733), (735, 741, 740, 734), (736, 742, 747, 741), (737, 743, 742, 736), (738, 744, 743, 737), (739, 745, 744, 738), (740, 746, 745, 739), (741, 747, 746, 740), (742, 748, 753, 747), (743, 749, 748, 742), (744, 750, 749, 743), (745, 751, 750, 744), (746, 752, 751, 745), (747, 753, 752, 746), (748, 754, 759, 753), (749, 755, 754, 748), (750, 756, 755, 749), (751, 757, 756, 750), (752, 758, 757, 751), (753, 759, 758, 752), (754, 760, 765, 759), (755, 761, 760, 754), (756, 762, 761, 755), (757, 763, 762, 756), (758, 764, 763, 757), (759, 765, 764, 758), (760, 766, 771, 765), (761, 767, 766, 760), (762, 768, 767, 761), (763, 769, 768, 762), (764, 770, 769, 763), (765, 771, 770, 764), (766, 772, 777, 771), (767, 773, 772, 766), (768, 774, 773, 767), (769, 775, 774, 768), (770, 776, 775, 769), (771, 777, 776, 770), (772, 778, 783, 777), (773, 779, 778, 772), (774, 780, 779, 773), (775, 781, 780, 774), (776, 782, 781, 775), (777, 783, 782, 776), (778, 784, 789, 783), (779, 785, 784, 778), (780, 786, 785, 779), (781, 787, 786, 780), (782, 788, 787, 781), (783, 789, 788, 782), (784, 790, 795, 789), (785, 791, 790, 784), (786, 792, 791, 785), (787, 793, 792, 786), (788, 794, 793, 787), (789, 795, 794, 788), (790, 796, 801, 795), (791, 797, 796, 790), (792, 798, 797, 791), (793, 799, 798, 792), (794, 800, 799, 793), (795, 801, 800, 794), (796, 802, 807, 801), (797, 803, 802, 796), (798, 804, 803, 797), (799, 805, 804, 798), (800, 806, 805, 799), (801, 807, 806, 800), (802, 808, 813, 807), (803, 809, 808, 802), (804, 810, 809, 803), (805, 811, 810, 804), (806, 812, 811, 805), (807, 813, 812, 806), (668, 227, 226, 667), (227, 379, 378, 228), (228, 378, 377, 374), (232, 667, 226, 233), (233, 226, 373, 234), (234, 373, 375, 229), (229, 375, 520, 230), (230, 520, 521, 231), (231, 521, 667, 232)])
me_chair_004.polygons.foreach_set('use_smooth', [True] * 834)
me_chair_004.polygons.foreach_set('material_index', [1, 1, 1, 1, 1, 1, 1, 1, 1, 1, 1, 1, 1, 1, 1, 1, 1, 1, 1, 1, 1, 1, 1, 1, 1, 1, 1, 1, 1, 1, 1, 1, 1, 1, 1, 1, 1, 1, 1, 1, 1, 1, 1, 1, 1, 1, 1, 1, 1, 1, 1, 1, 1, 1, 1, 1, 1, 1, 1, 1, 1, 1, 1, 1, 1, 1, 1, 1, 1, 1, 1, 1, 1, 1, 1, 1, 1, 1, 1, 1, 1, 1, 1, 1, 1, 1, 1, 1, 1, 1, 1, 1, 1, 1, 1, 1, 1, 1, 1, 1, 1, 1, 1, 1, 1, 1, 1, 1, 1, 1, 1, 1, 1, 1, 1, 1, 1, 1, 1, 1, 1, 1, 1, 1, 1, 1, 1, 1, 1, 1, 1, 1, 1, 1, 1, 1, 1, 1, 1, 1, 1, 1, 1, 1, 1, 1, 1, 1, 1, 1, 1, 1, 1, 1, 1, 1, 1, 1, 1, 1, 1, 1, 1, 1, 1, 1, 1, 1, 1, 1, 1, 1, 1, 1, 1, 1, 1, 1, 1, 1, 1, 1, 1, 1, 1, 1, 1, 1, 1, 1, 1, 1, 1, 1, 1, 1, 1, 1, 1, 1, 1, 1, 1, 1, 1, 1, 1, 1, 1, 1, 1, 1, 1, 1, 1, 1, 1, 1, 1, 1, 1, 1, 1, 1, 1, 1, 1, 1, 1, 1, 1, 1, 1, 1, 1, 1, 1, 1, 1, 1, 1, 1, 1, 1, 1, 1, 1, 1, 1, 1, 1, 1, 1, 1, 1, 1, 0, 0, 0, 0, 0, 0, 0, 0, 0, 0, 0, 0, 0, 0, 0, 0, 0, 0, 0, 0, 0, 0, 0, 0, 0, 0, 0, 0, 0, 0, 0, 0, 0, 0, 0, 0, 0, 0, 0, 0, 0, 0, 0, 0, 0, 0, 0, 0, 0, 0, 0, 0, 0, 0, 0, 0, 0, 0, 0, 0, 0, 0, 0, 0, 0, 0, 0, 0, 0, 0, 0, 0, 0, 0, 0, 0, 0, 0, 0, 0, 0, 0, 0, 0, 0, 0, 0, 0, 0, 0, 0, 0, 0, 0, 0, 0, 0, 0, 0, 0, 0, 0, 0, 0, 0, 0, 0, 0, 0, 0, 0, 0, 0, 0, 0, 0, 0, 0, 0, 0, 0, 0, 0, 0, 0, 0, 0, 0, 0, 0, 0, 0, 0, 0, 0, 0, 0, 0, 0, 0, 0, 0, 0, 0, 0, 0, 0, 0, 0, 0, 0, 0, 0, 0, 0, 0, 0, 0, 0, 0, 0, 0, 0, 0, 0, 0, 0, 0, 0, 0, 0, 0, 0, 0, 0, 0, 0, 0, 0, 0, 0, 0, 0, 0, 0, 0, 0, 0, 0, 0, 0, 0, 0, 0, 0, 0, 0, 0, 0, 0, 0, 0, 0, 0, 0, 0, 0, 0, 0, 0, 0, 0, 0, 0, 0, 0, 0, 0, 0, 0, 0, 0, 0, 0, 0, 0, 0, 0, 0, 0, 0, 0, 0, 0, 0, 0, 0, 0, 0, 0, 0, 0, 0, 0, 0, 0, 0, 0, 0, 0, 0, 0, 0, 0, 0, 0, 0, 0, 0, 0, 0, 0, 0, 0, 0, 0, 0, 0, 0, 0, 0, 0, 0, 0, 0, 0, 0, 0, 0, 0, 0, 0, 0, 0, 0, 0, 0, 0, 0, 0, 0, 0, 0, 0, 0, 0, 0, 0, 0, 0, 0, 0, 0, 0, 0, 0, 0, 0, 0, 0, 0, 0, 0, 0, 0, 0, 0, 0, 0, 0, 0, 0, 0, 0, 0, 0, 0, 0, 0, 0, 0, 0, 0, 0, 0, 0, 0, 0, 0, 0, 0, 0, 0, 0, 0, 0, 0, 0, 0, 0, 0, 0, 0, 0, 0, 0, 0, 0, 0, 0, 0, 0, 0, 0, 0, 0, 0, 0, 0, 0, 0, 0, 0, 0, 0, 0, 0, 0, 0, 0, 0, 0, 0, 0, 0, 0, 0, 0, 0, 0, 0, 0, 0, 0, 0, 0, 0, 0, 0, 0, 0, 0, 0, 0, 0, 0, 0, 0, 0, 0, 0, 0, 0, 0, 0, 0, 0, 0, 0, 0, 0, 0, 0, 0, 0, 0, 0, 0, 0, 0, 0, 0, 0, 0, 0, 0, 0, 0, 0, 0, 0, 0, 0, 0, 0, 0, 0, 0, 0, 0, 0, 0, 0, 0, 0, 0, 0, 0, 0, 0, 0, 0, 0, 0, 0, 0, 0, 0, 0, 0, 0, 0, 0, 0, 0, 0, 0, 0, 0, 0, 0, 0, 0, 0, 0, 0, 0, 0, 0, 0, 0, 0, 0, 0, 0, 0, 0, 0, 0, 0, 0, 0, 0, 0, 0, 0, 0, 0, 0, 0, 0, 0, 0, 0, 0, 0, 0, 0, 0, 0, 0, 0, 0, 0, 0, 0, 0, 0, 0, 0, 0, 0, 0, 0, 0, 0, 0, 0, 0, 0, 0, 0, 0, 0, 0, 0, 0, 0, 0, 0, 0, 0, 0, 0, 0, 0, 0, 0, 0, 0, 0, 0, 0, 0, 0, 0, 0, 0, 0, 0, 0, 0, 0, 0, 0, 0, 0, 0])
me_chair_004.materials.append(mat_simplemetallicpaint)
me_chair_004.materials.append(mat_bmd_beechwood)
me_chair_004.use_remesh_preserve_volume = False
me_chair_004.use_remesh_preserve_attributes = False
me_chair_004.use_mirror_vertex_groups = False
me_chair_004.update()

# ---- objects
ob_chair_004 = bpy.data.objects.new('Chair.004', me_chair_004)
ob_camera = bpy.data.objects.new('Camera', cam_camera)
ob_sun = bpy.data.objects.new('Sun', light_sun)

# ---- transforms, parenting, visibility, modifiers, constraints
ob_chair_004.location = (0.0, 0.0, 0.0)
ob_chair_004.rotation_euler = (0.0, -0.0, 3.142)
ob_chair_004.lineart.crease_threshold = 0.0
ob_camera.location = (0.3281, -1.511, 1.023)
ob_camera.rotation_euler = (1.131, 0.01082, 0.1991)
ob_camera.lock_rotations_4d = False
ob_camera.empty_display_type = 'ARROWS'
ob_camera.color = (0.0, 0.0, 0.0, 0.0)
ob_camera.display_type = 'WIRE'
ob_camera.lineart.crease_threshold = 0.0
ob_sun.location = (0.0, 0.0, 0.0)
ob_sun.lineart.crease_threshold = 0.0

# ---- collection membership
col_collection_1.objects.link(ob_chair_004)
col_collection_1.objects.link(ob_camera)
col_collection_1.objects.link(ob_sun)

# ---- scene / render settings (as saved in the file)
scene.camera = ob_camera
scene.frame_start = 1; scene.frame_end = 250; scene.frame_set(1)
scene.render.engine = 'CYCLES'
scene.render.fps = 30
scene.render.dither_intensity = 0.0
scene.cycles.use_denoising = False
scene.cycles.samples = 128
scene.cycles.sampling_pattern = 'TABULATED_SOBOL'
scene.cycles.light_sampling_threshold = 0.0
scene.cycles.use_adaptive_sampling = False
scene.cycles.use_light_tree = False
scene.cycles.blur_glossy = 0.0
scene.cycles.sample_clamp_indirect = 0.0
scene.view_settings.view_transform = 'Standard'
bpy.context.view_layer.update()
